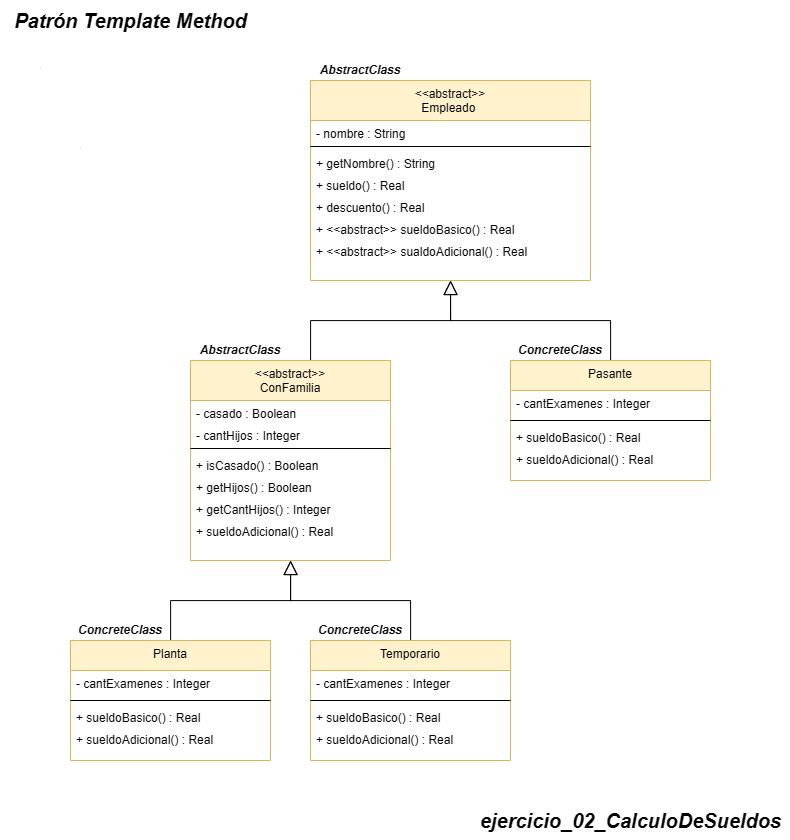

The diagram above was exported from draw.io. Its source (the exported page's mxGraphModel, read from the mxfile embedded in the PNG):
<mxGraphModel dx="1429" dy="773" grid="1" gridSize="10" guides="1" tooltips="1" connect="1" arrows="1" fold="1" page="1" pageScale="1" pageWidth="850" pageHeight="1100" math="0" shadow="0">
  <root>
    <mxCell id="0" />
    <mxCell id="1" parent="0" />
    <mxCell id="nUhyc5mc1DufUNtcbDXV-748" value="&lt;span style=&quot;font-size: 20px;&quot;&gt;&lt;b&gt;&lt;i&gt;ejercicio_02_CalculoDeSueldos&lt;/i&gt;&lt;/b&gt;&lt;/span&gt;" style="text;html=1;align=center;verticalAlign=middle;resizable=0;points=[];autosize=1;strokeColor=none;fillColor=none;" vertex="1" parent="1">
      <mxGeometry x="690" y="1450" width="320" height="40" as="geometry" />
    </mxCell>
    <mxCell id="nUhyc5mc1DufUNtcbDXV-749" value="&lt;&lt;abstract&gt;&gt;&#10;Empleado &#10;" style="swimlane;fontStyle=0;align=center;verticalAlign=top;childLayout=stackLayout;horizontal=1;startSize=40;horizontalStack=0;resizeParent=1;resizeLast=0;collapsible=1;marginBottom=0;rounded=0;shadow=0;strokeWidth=1;fillColor=#fff2cc;strokeColor=#d6b656;" vertex="1" parent="1">
      <mxGeometry x="530" y="730" width="280" height="200" as="geometry">
        <mxRectangle x="110" y="-20" width="160" height="26" as="alternateBounds" />
      </mxGeometry>
    </mxCell>
    <mxCell id="nUhyc5mc1DufUNtcbDXV-750" value="- nombre : String" style="text;align=left;verticalAlign=top;spacingLeft=4;spacingRight=4;overflow=hidden;rotatable=0;points=[[0,0.5],[1,0.5]];portConstraint=eastwest;rounded=0;shadow=0;html=0;" vertex="1" parent="nUhyc5mc1DufUNtcbDXV-749">
      <mxGeometry y="40" width="280" height="22" as="geometry" />
    </mxCell>
    <mxCell id="nUhyc5mc1DufUNtcbDXV-751" value="" style="line;html=1;strokeWidth=1;align=left;verticalAlign=middle;spacingTop=-1;spacingLeft=3;spacingRight=3;rotatable=0;labelPosition=right;points=[];portConstraint=eastwest;" vertex="1" parent="nUhyc5mc1DufUNtcbDXV-749">
      <mxGeometry y="62" width="280" height="8" as="geometry" />
    </mxCell>
    <mxCell id="nUhyc5mc1DufUNtcbDXV-752" value="+ getNombre() : String" style="text;align=left;verticalAlign=top;spacingLeft=4;spacingRight=4;overflow=hidden;rotatable=0;points=[[0,0.5],[1,0.5]];portConstraint=eastwest;rounded=0;shadow=0;html=0;" vertex="1" parent="nUhyc5mc1DufUNtcbDXV-749">
      <mxGeometry y="70" width="280" height="22" as="geometry" />
    </mxCell>
    <mxCell id="nUhyc5mc1DufUNtcbDXV-753" value="+ sueldo() : Real" style="text;align=left;verticalAlign=top;spacingLeft=4;spacingRight=4;overflow=hidden;rotatable=0;points=[[0,0.5],[1,0.5]];portConstraint=eastwest;rounded=0;shadow=0;html=0;" vertex="1" parent="nUhyc5mc1DufUNtcbDXV-749">
      <mxGeometry y="92" width="280" height="22" as="geometry" />
    </mxCell>
    <mxCell id="nUhyc5mc1DufUNtcbDXV-754" value="+ descuento() : Real" style="text;align=left;verticalAlign=top;spacingLeft=4;spacingRight=4;overflow=hidden;rotatable=0;points=[[0,0.5],[1,0.5]];portConstraint=eastwest;rounded=0;shadow=0;html=0;" vertex="1" parent="nUhyc5mc1DufUNtcbDXV-749">
      <mxGeometry y="114" width="280" height="22" as="geometry" />
    </mxCell>
    <mxCell id="nUhyc5mc1DufUNtcbDXV-755" value="+ &lt;&lt;abstract&gt;&gt; sueldoBasico() : Real" style="text;align=left;verticalAlign=top;spacingLeft=4;spacingRight=4;overflow=hidden;rotatable=0;points=[[0,0.5],[1,0.5]];portConstraint=eastwest;rounded=0;shadow=0;html=0;" vertex="1" parent="nUhyc5mc1DufUNtcbDXV-749">
      <mxGeometry y="136" width="280" height="22" as="geometry" />
    </mxCell>
    <mxCell id="nUhyc5mc1DufUNtcbDXV-756" value="+ &lt;&lt;abstract&gt;&gt; sualdoAdicional() : Real" style="text;align=left;verticalAlign=top;spacingLeft=4;spacingRight=4;overflow=hidden;rotatable=0;points=[[0,0.5],[1,0.5]];portConstraint=eastwest;rounded=0;shadow=0;html=0;" vertex="1" parent="nUhyc5mc1DufUNtcbDXV-749">
      <mxGeometry y="158" width="280" height="22" as="geometry" />
    </mxCell>
    <mxCell id="nUhyc5mc1DufUNtcbDXV-757" style="edgeStyle=orthogonalEdgeStyle;rounded=0;orthogonalLoop=1;jettySize=auto;html=1;endSize=12;startSize=12;endArrow=block;endFill=0;" edge="1" parent="1" source="nUhyc5mc1DufUNtcbDXV-758" target="nUhyc5mc1DufUNtcbDXV-749">
      <mxGeometry relative="1" as="geometry">
        <Array as="points">
          <mxPoint x="830" y="970" />
          <mxPoint x="670" y="970" />
        </Array>
      </mxGeometry>
    </mxCell>
    <mxCell id="nUhyc5mc1DufUNtcbDXV-758" value="Pasante" style="swimlane;fontStyle=0;align=center;verticalAlign=top;childLayout=stackLayout;horizontal=1;startSize=30;horizontalStack=0;resizeParent=1;resizeLast=0;collapsible=1;marginBottom=0;rounded=0;shadow=0;strokeWidth=1;fillColor=#fff2cc;strokeColor=#d6b656;" vertex="1" parent="1">
      <mxGeometry x="730" y="1010" width="200" height="120" as="geometry">
        <mxRectangle x="110" y="-20" width="160" height="26" as="alternateBounds" />
      </mxGeometry>
    </mxCell>
    <mxCell id="nUhyc5mc1DufUNtcbDXV-759" value="- cantExamenes : Integer" style="text;align=left;verticalAlign=top;spacingLeft=4;spacingRight=4;overflow=hidden;rotatable=0;points=[[0,0.5],[1,0.5]];portConstraint=eastwest;rounded=0;shadow=0;html=0;" vertex="1" parent="nUhyc5mc1DufUNtcbDXV-758">
      <mxGeometry y="30" width="200" height="26" as="geometry" />
    </mxCell>
    <mxCell id="nUhyc5mc1DufUNtcbDXV-760" value="" style="line;html=1;strokeWidth=1;align=left;verticalAlign=middle;spacingTop=-1;spacingLeft=3;spacingRight=3;rotatable=0;labelPosition=right;points=[];portConstraint=eastwest;" vertex="1" parent="nUhyc5mc1DufUNtcbDXV-758">
      <mxGeometry y="56" width="200" height="8" as="geometry" />
    </mxCell>
    <mxCell id="nUhyc5mc1DufUNtcbDXV-761" value="+ sueldoBasico() : Real" style="text;align=left;verticalAlign=top;spacingLeft=4;spacingRight=4;overflow=hidden;rotatable=0;points=[[0,0.5],[1,0.5]];portConstraint=eastwest;rounded=0;shadow=0;html=0;" vertex="1" parent="nUhyc5mc1DufUNtcbDXV-758">
      <mxGeometry y="64" width="200" height="22" as="geometry" />
    </mxCell>
    <mxCell id="nUhyc5mc1DufUNtcbDXV-762" value="+ sueldoAdicional() : Real" style="text;align=left;verticalAlign=top;spacingLeft=4;spacingRight=4;overflow=hidden;rotatable=0;points=[[0,0.5],[1,0.5]];portConstraint=eastwest;rounded=0;shadow=0;html=0;" vertex="1" parent="nUhyc5mc1DufUNtcbDXV-758">
      <mxGeometry y="86" width="200" height="22" as="geometry" />
    </mxCell>
    <mxCell id="nUhyc5mc1DufUNtcbDXV-763" value="&lt;span style=&quot;font-size: 20px;&quot;&gt;&lt;b&gt;&lt;i style=&quot;font-size: 1px;&quot;&gt;.&lt;/i&gt;&lt;/b&gt;&lt;/span&gt;" style="text;html=1;align=center;verticalAlign=middle;resizable=0;points=[];autosize=1;strokeColor=none;fillColor=none;" vertex="1" parent="1">
      <mxGeometry x="290" y="770" width="20" height="40" as="geometry" />
    </mxCell>
    <mxCell id="nUhyc5mc1DufUNtcbDXV-764" value="&lt;span style=&quot;font-size: 20px;&quot;&gt;&lt;b&gt;&lt;i style=&quot;font-size: 1px;&quot;&gt;.&lt;/i&gt;&lt;/b&gt;&lt;/span&gt;" style="text;html=1;align=center;verticalAlign=middle;resizable=0;points=[];autosize=1;strokeColor=none;fillColor=none;" vertex="1" parent="1">
      <mxGeometry x="250" y="690" width="20" height="40" as="geometry" />
    </mxCell>
    <mxCell id="nUhyc5mc1DufUNtcbDXV-765" style="edgeStyle=orthogonalEdgeStyle;rounded=0;orthogonalLoop=1;jettySize=auto;html=1;entryX=0.5;entryY=1;entryDx=0;entryDy=0;endSize=12;startSize=12;endArrow=block;endFill=0;" edge="1" parent="1" source="nUhyc5mc1DufUNtcbDXV-766" target="nUhyc5mc1DufUNtcbDXV-749">
      <mxGeometry relative="1" as="geometry">
        <Array as="points">
          <mxPoint x="530" y="970" />
          <mxPoint x="670" y="970" />
        </Array>
      </mxGeometry>
    </mxCell>
    <mxCell id="nUhyc5mc1DufUNtcbDXV-766" value="&lt;&lt;abstract&gt;&gt;&#10;ConFamilia&#10;" style="swimlane;fontStyle=0;align=center;verticalAlign=top;childLayout=stackLayout;horizontal=1;startSize=40;horizontalStack=0;resizeParent=1;resizeLast=0;collapsible=1;marginBottom=0;rounded=0;shadow=0;strokeWidth=1;fillColor=#fff2cc;strokeColor=#d6b656;" vertex="1" parent="1">
      <mxGeometry x="410" y="1010" width="200" height="200" as="geometry">
        <mxRectangle x="110" y="-20" width="160" height="26" as="alternateBounds" />
      </mxGeometry>
    </mxCell>
    <mxCell id="nUhyc5mc1DufUNtcbDXV-767" value="- casado : Boolean" style="text;align=left;verticalAlign=top;spacingLeft=4;spacingRight=4;overflow=hidden;rotatable=0;points=[[0,0.5],[1,0.5]];portConstraint=eastwest;rounded=0;shadow=0;html=0;" vertex="1" parent="nUhyc5mc1DufUNtcbDXV-766">
      <mxGeometry y="40" width="200" height="22" as="geometry" />
    </mxCell>
    <mxCell id="nUhyc5mc1DufUNtcbDXV-768" value="- cantHijos : Integer" style="text;align=left;verticalAlign=top;spacingLeft=4;spacingRight=4;overflow=hidden;rotatable=0;points=[[0,0.5],[1,0.5]];portConstraint=eastwest;rounded=0;shadow=0;html=0;" vertex="1" parent="nUhyc5mc1DufUNtcbDXV-766">
      <mxGeometry y="62" width="200" height="22" as="geometry" />
    </mxCell>
    <mxCell id="nUhyc5mc1DufUNtcbDXV-769" value="" style="line;html=1;strokeWidth=1;align=left;verticalAlign=middle;spacingTop=-1;spacingLeft=3;spacingRight=3;rotatable=0;labelPosition=right;points=[];portConstraint=eastwest;" vertex="1" parent="nUhyc5mc1DufUNtcbDXV-766">
      <mxGeometry y="84" width="200" height="8" as="geometry" />
    </mxCell>
    <mxCell id="nUhyc5mc1DufUNtcbDXV-770" value="+ isCasado() : Boolean" style="text;align=left;verticalAlign=top;spacingLeft=4;spacingRight=4;overflow=hidden;rotatable=0;points=[[0,0.5],[1,0.5]];portConstraint=eastwest;rounded=0;shadow=0;html=0;" vertex="1" parent="nUhyc5mc1DufUNtcbDXV-766">
      <mxGeometry y="92" width="200" height="22" as="geometry" />
    </mxCell>
    <mxCell id="nUhyc5mc1DufUNtcbDXV-771" value="+ getHijos() : Boolean" style="text;align=left;verticalAlign=top;spacingLeft=4;spacingRight=4;overflow=hidden;rotatable=0;points=[[0,0.5],[1,0.5]];portConstraint=eastwest;rounded=0;shadow=0;html=0;" vertex="1" parent="nUhyc5mc1DufUNtcbDXV-766">
      <mxGeometry y="114" width="200" height="22" as="geometry" />
    </mxCell>
    <mxCell id="nUhyc5mc1DufUNtcbDXV-772" value="+ getCantHijos() : Integer" style="text;align=left;verticalAlign=top;spacingLeft=4;spacingRight=4;overflow=hidden;rotatable=0;points=[[0,0.5],[1,0.5]];portConstraint=eastwest;rounded=0;shadow=0;html=0;" vertex="1" parent="nUhyc5mc1DufUNtcbDXV-766">
      <mxGeometry y="136" width="200" height="22" as="geometry" />
    </mxCell>
    <mxCell id="nUhyc5mc1DufUNtcbDXV-773" value="+ sueldoAdicional() : Real" style="text;align=left;verticalAlign=top;spacingLeft=4;spacingRight=4;overflow=hidden;rotatable=0;points=[[0,0.5],[1,0.5]];portConstraint=eastwest;rounded=0;shadow=0;html=0;" vertex="1" parent="nUhyc5mc1DufUNtcbDXV-766">
      <mxGeometry y="158" width="200" height="22" as="geometry" />
    </mxCell>
    <mxCell id="nUhyc5mc1DufUNtcbDXV-774" style="edgeStyle=orthogonalEdgeStyle;rounded=0;orthogonalLoop=1;jettySize=auto;html=1;endSize=12;startSize=12;endArrow=block;endFill=0;" edge="1" parent="1" source="nUhyc5mc1DufUNtcbDXV-775" target="nUhyc5mc1DufUNtcbDXV-766">
      <mxGeometry relative="1" as="geometry">
        <Array as="points">
          <mxPoint x="390" y="1250" />
          <mxPoint x="510" y="1250" />
        </Array>
      </mxGeometry>
    </mxCell>
    <mxCell id="nUhyc5mc1DufUNtcbDXV-775" value="Planta" style="swimlane;fontStyle=0;align=center;verticalAlign=top;childLayout=stackLayout;horizontal=1;startSize=30;horizontalStack=0;resizeParent=1;resizeLast=0;collapsible=1;marginBottom=0;rounded=0;shadow=0;strokeWidth=1;fillColor=#fff2cc;strokeColor=#d6b656;" vertex="1" parent="1">
      <mxGeometry x="290" y="1290" width="200" height="120" as="geometry">
        <mxRectangle x="110" y="-20" width="160" height="26" as="alternateBounds" />
      </mxGeometry>
    </mxCell>
    <mxCell id="nUhyc5mc1DufUNtcbDXV-776" value="- cantExamenes : Integer" style="text;align=left;verticalAlign=top;spacingLeft=4;spacingRight=4;overflow=hidden;rotatable=0;points=[[0,0.5],[1,0.5]];portConstraint=eastwest;rounded=0;shadow=0;html=0;" vertex="1" parent="nUhyc5mc1DufUNtcbDXV-775">
      <mxGeometry y="30" width="200" height="26" as="geometry" />
    </mxCell>
    <mxCell id="nUhyc5mc1DufUNtcbDXV-777" value="" style="line;html=1;strokeWidth=1;align=left;verticalAlign=middle;spacingTop=-1;spacingLeft=3;spacingRight=3;rotatable=0;labelPosition=right;points=[];portConstraint=eastwest;" vertex="1" parent="nUhyc5mc1DufUNtcbDXV-775">
      <mxGeometry y="56" width="200" height="8" as="geometry" />
    </mxCell>
    <mxCell id="nUhyc5mc1DufUNtcbDXV-778" value="+ sueldoBasico() : Real" style="text;align=left;verticalAlign=top;spacingLeft=4;spacingRight=4;overflow=hidden;rotatable=0;points=[[0,0.5],[1,0.5]];portConstraint=eastwest;rounded=0;shadow=0;html=0;" vertex="1" parent="nUhyc5mc1DufUNtcbDXV-775">
      <mxGeometry y="64" width="200" height="22" as="geometry" />
    </mxCell>
    <mxCell id="nUhyc5mc1DufUNtcbDXV-779" value="+ sueldoAdicional() : Real" style="text;align=left;verticalAlign=top;spacingLeft=4;spacingRight=4;overflow=hidden;rotatable=0;points=[[0,0.5],[1,0.5]];portConstraint=eastwest;rounded=0;shadow=0;html=0;" vertex="1" parent="nUhyc5mc1DufUNtcbDXV-775">
      <mxGeometry y="86" width="200" height="22" as="geometry" />
    </mxCell>
    <mxCell id="nUhyc5mc1DufUNtcbDXV-780" style="edgeStyle=orthogonalEdgeStyle;rounded=0;orthogonalLoop=1;jettySize=auto;html=1;endSize=12;startSize=12;endArrow=block;endFill=0;" edge="1" parent="1" source="nUhyc5mc1DufUNtcbDXV-781" target="nUhyc5mc1DufUNtcbDXV-766">
      <mxGeometry relative="1" as="geometry">
        <Array as="points">
          <mxPoint x="630" y="1250" />
          <mxPoint x="510" y="1250" />
        </Array>
      </mxGeometry>
    </mxCell>
    <mxCell id="nUhyc5mc1DufUNtcbDXV-781" value="Temporario" style="swimlane;fontStyle=0;align=center;verticalAlign=top;childLayout=stackLayout;horizontal=1;startSize=30;horizontalStack=0;resizeParent=1;resizeLast=0;collapsible=1;marginBottom=0;rounded=0;shadow=0;strokeWidth=1;fillColor=#fff2cc;strokeColor=#d6b656;" vertex="1" parent="1">
      <mxGeometry x="530" y="1290" width="200" height="120" as="geometry">
        <mxRectangle x="110" y="-20" width="160" height="26" as="alternateBounds" />
      </mxGeometry>
    </mxCell>
    <mxCell id="nUhyc5mc1DufUNtcbDXV-782" value="- cantExamenes : Integer" style="text;align=left;verticalAlign=top;spacingLeft=4;spacingRight=4;overflow=hidden;rotatable=0;points=[[0,0.5],[1,0.5]];portConstraint=eastwest;rounded=0;shadow=0;html=0;" vertex="1" parent="nUhyc5mc1DufUNtcbDXV-781">
      <mxGeometry y="30" width="200" height="26" as="geometry" />
    </mxCell>
    <mxCell id="nUhyc5mc1DufUNtcbDXV-783" value="" style="line;html=1;strokeWidth=1;align=left;verticalAlign=middle;spacingTop=-1;spacingLeft=3;spacingRight=3;rotatable=0;labelPosition=right;points=[];portConstraint=eastwest;" vertex="1" parent="nUhyc5mc1DufUNtcbDXV-781">
      <mxGeometry y="56" width="200" height="8" as="geometry" />
    </mxCell>
    <mxCell id="nUhyc5mc1DufUNtcbDXV-784" value="+ sueldoBasico() : Real" style="text;align=left;verticalAlign=top;spacingLeft=4;spacingRight=4;overflow=hidden;rotatable=0;points=[[0,0.5],[1,0.5]];portConstraint=eastwest;rounded=0;shadow=0;html=0;" vertex="1" parent="nUhyc5mc1DufUNtcbDXV-781">
      <mxGeometry y="64" width="200" height="22" as="geometry" />
    </mxCell>
    <mxCell id="nUhyc5mc1DufUNtcbDXV-785" value="+ sueldoAdicional() : Real" style="text;align=left;verticalAlign=top;spacingLeft=4;spacingRight=4;overflow=hidden;rotatable=0;points=[[0,0.5],[1,0.5]];portConstraint=eastwest;rounded=0;shadow=0;html=0;" vertex="1" parent="nUhyc5mc1DufUNtcbDXV-781">
      <mxGeometry y="86" width="200" height="22" as="geometry" />
    </mxCell>
    <mxCell id="nUhyc5mc1DufUNtcbDXV-902" value="&lt;font&gt;&lt;b&gt;&lt;i&gt;AbstractClass&lt;/i&gt;&lt;/b&gt;&lt;/font&gt;" style="text;html=1;align=center;verticalAlign=middle;whiteSpace=wrap;rounded=0;fontSize=12;" vertex="1" parent="1">
      <mxGeometry x="530" y="710" width="100" height="20" as="geometry" />
    </mxCell>
    <mxCell id="nUhyc5mc1DufUNtcbDXV-904" value="&lt;font&gt;&lt;b&gt;&lt;i&gt;AbstractClass&lt;/i&gt;&lt;/b&gt;&lt;/font&gt;" style="text;html=1;align=center;verticalAlign=middle;whiteSpace=wrap;rounded=0;fontSize=12;" vertex="1" parent="1">
      <mxGeometry x="410" y="990" width="100" height="20" as="geometry" />
    </mxCell>
    <mxCell id="nUhyc5mc1DufUNtcbDXV-905" value="&lt;font&gt;&lt;b&gt;&lt;i&gt;ConcreteClass&lt;/i&gt;&lt;/b&gt;&lt;/font&gt;" style="text;html=1;align=center;verticalAlign=middle;whiteSpace=wrap;rounded=0;fontSize=12;" vertex="1" parent="1">
      <mxGeometry x="730" y="990" width="100" height="20" as="geometry" />
    </mxCell>
    <mxCell id="nUhyc5mc1DufUNtcbDXV-906" value="&lt;font&gt;&lt;b&gt;&lt;i&gt;ConcreteClass&lt;/i&gt;&lt;/b&gt;&lt;/font&gt;" style="text;html=1;align=center;verticalAlign=middle;whiteSpace=wrap;rounded=0;fontSize=12;" vertex="1" parent="1">
      <mxGeometry x="290" y="1270" width="100" height="20" as="geometry" />
    </mxCell>
    <mxCell id="nUhyc5mc1DufUNtcbDXV-907" value="&lt;font&gt;&lt;b&gt;&lt;i&gt;ConcreteClass&lt;/i&gt;&lt;/b&gt;&lt;/font&gt;" style="text;html=1;align=center;verticalAlign=middle;whiteSpace=wrap;rounded=0;fontSize=12;" vertex="1" parent="1">
      <mxGeometry x="530" y="1270" width="100" height="20" as="geometry" />
    </mxCell>
    <mxCell id="nUhyc5mc1DufUNtcbDXV-908" value="&lt;span style=&quot;font-size: 20px;&quot;&gt;&lt;b&gt;&lt;i&gt;Patrón Template Method&lt;/i&gt;&lt;/b&gt;&lt;/span&gt;" style="text;html=1;align=center;verticalAlign=middle;resizable=0;points=[];autosize=1;strokeColor=none;fillColor=none;" vertex="1" parent="1">
      <mxGeometry x="220" y="650" width="260" height="40" as="geometry" />
    </mxCell>
  </root>
</mxGraphModel>